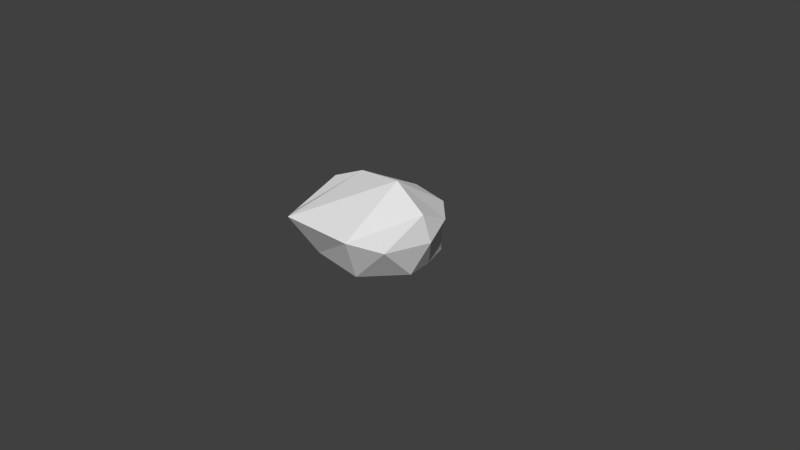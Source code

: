 # Source: Rock006.blend  (saved by Blender 2.63.0; exported with 4.5.12 LTS)
import bpy
from mathutils import Matrix  # noqa: F401  (used for matrix-valued properties, if any)

bpy.ops.wm.read_factory_settings(use_empty=True)
scene = bpy.context.scene
scene.name = 'Scene'

# ---- collections
col_collection_1 = bpy.data.collections.new('Collection 1'); scene.collection.children.link(col_collection_1)

# ---- world
world_world = bpy.data.worlds.new('World'); scene.world = world_world
world_world.color = (0.05088, 0.05088, 0.05088)
world_world.use_sun_shadow = False
world_world.sun_shadow_jitter_overblur = 0.0
world_world.cycles.sampling_method = 'MANUAL'
world_world.cycles.sample_map_resolution = 256

# ---- cameras
cam_camera = bpy.data.cameras.new('Camera')
cam_camera.clip_end = 100.0
cam_camera.lens = 35.0
cam_camera.sensor_width = 32.0
cam_camera.sensor_height = 18.0
cam_camera.ortho_scale = 7.314
cam_camera.dof.focus_distance = 0.0
cam_camera.dof.aperture_fstop = 128.0

# ---- meshes
me_sphere_001 = bpy.data.meshes.new('Sphere.001')
me_sphere_001.from_pydata([(0.9273, 0.1077, 0.468), (0.8005, 0.102, 0.7998), (-0.4219, 0.2153, 0.9796), (-0.8636, 0.119, 0.4673), (0.7495, 0.5404, 0.577), (0.4616, 0.7987, 0.6449), (-0.1612, 0.9234, 0.6449), (-0.7552, 0.5687, 0.577), (0.7099, 0.2867, 0.03847), (0.5182, 0.7104, 0.002365), (-0.3709, 0.6934, 0.002366), (-0.8402, 0.5473, 0.2309), (0.8402, -0.145, 0.09532), (0.2916, -0.5517, 0.002365), (-0.5182, -0.478, 0.002366), (-0.8572, -0.1903, 0.1119), (0.8968, -0.6197, 0.577), (0.4842, -0.8554, 0.6449), (-0.5636, -0.895, 0.6449), (-0.7835, -0.597, 0.577), (0.3426, 0.1133, 1.099), (-0.8288, 0.09633, 0.8224)], [], [(7, 6, 10, 11), (6, 5, 9, 10), (5, 4, 8, 9), (11, 10, 14, 15), (9, 8, 12, 13), (15, 14, 18, 19), (14, 13, 17, 18), (13, 12, 16, 17), (3, 21, 7), (21, 2, 6, 7), (2, 20, 5, 6), (20, 1, 4, 5), (1, 0, 4), (3, 7, 11), (4, 0, 8), (3, 11, 15), (8, 0, 12), (3, 15, 19), (12, 0, 16), (3, 19, 21), (19, 18, 2, 21), (18, 17, 20, 2), (17, 16, 1, 20), (16, 0, 1)])
_uv = me_sphere_001.uv_layers.new(name='UVMap')
_uv.uv.foreach_set('vector', [0.4077, 0.6482, 0.5957, 0.5922, 0.5482, 0.788, 0.4004, 0.7487, 0.5957, 0.5922, 0.7749, 0.5891, 0.7986, 0.7713, 0.5482, 0.788, 0.7749, 0.5891, 0.8835, 0.6111, 0.9302, 0.7729, 0.7986, 0.7713, 0.8962, 0.8293, 0.9716, 0.7995, 0.9716, 0.9762, 0.9136, 0.9398, 0.8248, 0.7843, 0.865, 0.8413, 0.8962, 0.9018, 0.8248, 0.9762, 0.08076, 0.5667, 0.1986, 0.5801, 0.1955, 0.7788, 0.1147, 0.7242, 0.1986, 0.5801, 0.4091, 0.5814, 0.4665, 0.7631, 0.1955, 0.7788, 0.4091, 0.5814, 0.5823, 0.5382, 0.5806, 0.714, 0.4665, 0.7631, 0.4674, 0.2597, 0.5528, 0.2637, 0.5097, 0.386, 0.6106, 0.8248, 0.4816, 0.8228, 0.3979, 0.6027, 0.5829, 0.674, 0.4816, 0.8228, 0.2648, 0.8731, 0.2207, 0.6403, 0.3979, 0.6027, 0.2648, 0.8731, 0.1127, 0.8382, 0.1244, 0.6977, 0.2207, 0.6403, 0.2462, 0.2913, 0.1569, 0.2845, 0.2222, 0.167, 0.4674, 0.2597, 0.5097, 0.386, 0.4058, 0.3804, 0.2222, 0.167, 0.1569, 0.2845, 0.01528, 0.1738, 0.4674, 0.2597, 0.4058, 0.3804, 0.3514, 0.1442, 0.01528, 0.1738, 0.1569, 0.2845, 0.03036, 0.3704, 0.4674, 0.2597, 0.3514, 0.1442, 0.5622, 0.09048, 0.03036, 0.3704, 0.1569, 0.2845, 0.2025, 0.4411, 0.4674, 0.2597, 0.5622, 0.09048, 0.5528, 0.2637, 0.9873, 0.3215, 0.9289, 0.4057, 0.8399, 0.1005, 0.961, 0.1227, 0.9289, 0.4057, 0.6463, 0.4455, 0.6339, 0.1521, 0.8399, 0.1005, 0.6463, 0.4455, 0.5187, 0.4174, 0.4973, 0.2113, 0.6339, 0.1521, 0.2025, 0.4411, 0.1569, 0.2845, 0.2462, 0.2913])
me_sphere_001.use_remesh_preserve_volume = False
me_sphere_001.use_remesh_preserve_attributes = False
me_sphere_001.use_mirror_vertex_groups = False
me_sphere_001.update()

# ---- objects
ob_sphere_001 = bpy.data.objects.new('Sphere.001', me_sphere_001)
ob_camera = bpy.data.objects.new('Camera', cam_camera)

# ---- transforms, parenting, visibility, modifiers, constraints
ob_sphere_001.location = (0.0, 0.0, 0.0)
ob_sphere_001.lineart.crease_threshold = 0.0
ob_camera.location = (7.481, -6.508, 5.344)
ob_camera.rotation_euler = (1.109, 0.01082, 0.8149)
ob_camera.lock_rotations_4d = False
ob_camera.empty_display_type = 'ARROWS'
ob_camera.color = (0.0, 0.0, 0.0, 0.0)
ob_camera.display_type = 'WIRE'
ob_camera.lineart.crease_threshold = 0.0

# ---- collection membership
col_collection_1.objects.link(ob_sphere_001)
col_collection_1.objects.link(ob_camera)

# ---- scene / render settings (as saved in the file)
scene.camera = ob_camera
scene.frame_start = 1; scene.frame_end = 250; scene.frame_set(1)
scene.render.engine = 'BLENDER_EEVEE_NEXT'
scene.render.resolution_percentage = 50
scene.render.dither_intensity = 0.0
scene.cycles.use_denoising = False
scene.cycles.samples = 10
scene.cycles.sampling_pattern = 'TABULATED_SOBOL'
scene.cycles.light_sampling_threshold = 0.0
scene.cycles.use_adaptive_sampling = False
scene.cycles.use_light_tree = False
scene.cycles.blur_glossy = 0.0
scene.cycles.volume_bounces = 1
scene.cycles.pixel_filter_type = 'GAUSSIAN'
scene.cycles.sample_clamp_indirect = 0.0
scene.view_settings.view_transform = 'Standard'
bpy.context.view_layer.update()

# ---- added for rendering (the .blend has no usable light): sun
light_auto_sun = bpy.data.lights.new('AutoSun', 'SUN')
light_auto_sun.energy = 3.0
light_auto_sun.angle = 0.0523599
ob_auto_sun = bpy.data.objects.new('AutoSun', light_auto_sun)
scene.collection.objects.link(ob_auto_sun)
ob_auto_sun.rotation_euler = (0.872665, 0.174533, 0.523599)
bpy.context.view_layer.update()
